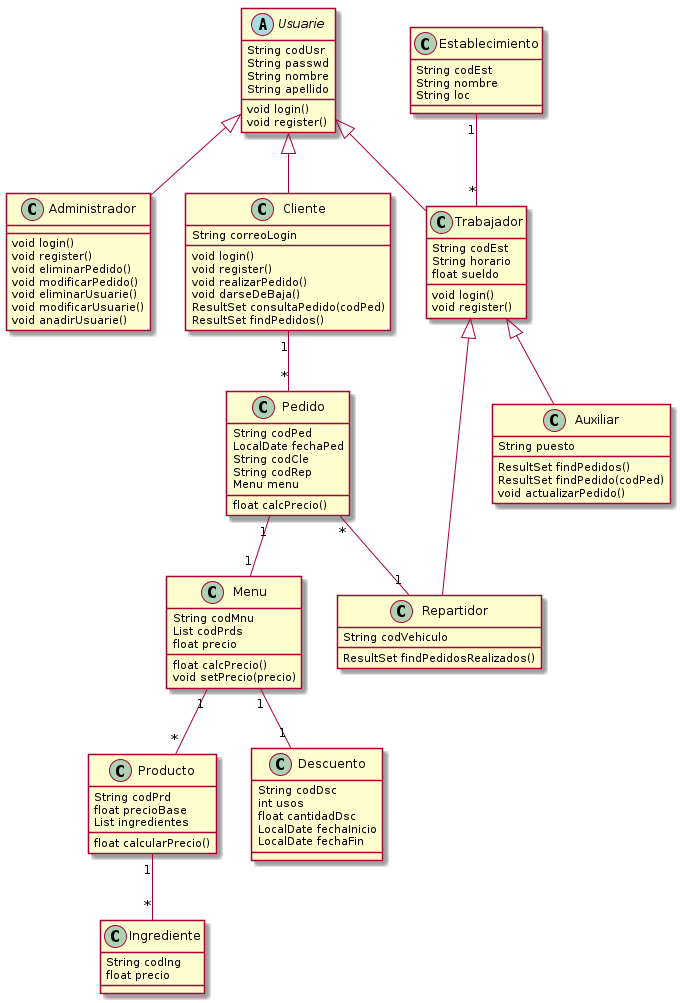

The diagram above was rendered by PlantUML. Its source (embedded in the PNG):
@startuml

abstract class Usuarie {
    String codUsr
    String passwd
    String nombre
    String apellido
    void login()
    void register()
}
class Administrador {
    void login()
    void register()
    void eliminarPedido()
    void modificarPedido()
    void eliminarUsuarie()
    void modificarUsuarie()
    void anadirUsuarie()
}

class Cliente {
    String correoLogin
    void login()
    void register()
    void realizarPedido()
    void darseDeBaja()
    ResultSet consultaPedido(codPed)
    ResultSet findPedidos()
}

class Trabajador {
    String codEst
    String horario
    float sueldo
    void login()
    void register()
}

class Repartidor {
    String codVehiculo
    ResultSet findPedidosRealizados()
}

class Auxiliar {
    String puesto
    ResultSet findPedidos()
    ResultSet findPedido(codPed)
    void actualizarPedido()
}

class Establecimiento {
    String codEst
    String nombre
    String loc
}

class Pedido {
    String codPed
    LocalDate fechaPed
    String codCle
    String codRep
    Menu menu
    float calcPrecio()
}

class Producto {
    String codPrd
    float precioBase
    List ingredientes
    float calcularPrecio()
}

class Ingrediente {
    String codIng
    float precio
}

class Menu {
    String codMnu
    List codPrds
    float precio
    float calcPrecio()
    void setPrecio(precio)
}

class Descuento {
    String codDsc
    int usos
    float cantidadDsc
    LocalDate fechaInicio
    LocalDate fechaFin
}

Usuarie <|-- Administrador
Usuarie <|-- Cliente
Usuarie <|-- Trabajador

Trabajador <|-- Auxiliar
Trabajador <|-- Repartidor

Establecimiento "1" -- "*" Trabajador

Cliente "1" -- "*" Pedido
Pedido "1" -- "1" Menu
Menu "1" -- "*" Producto
Producto "1" -- "*" Ingrediente

Pedido "*" -- "1" Repartidor

Menu "1" -- "1" Descuento

@enduml